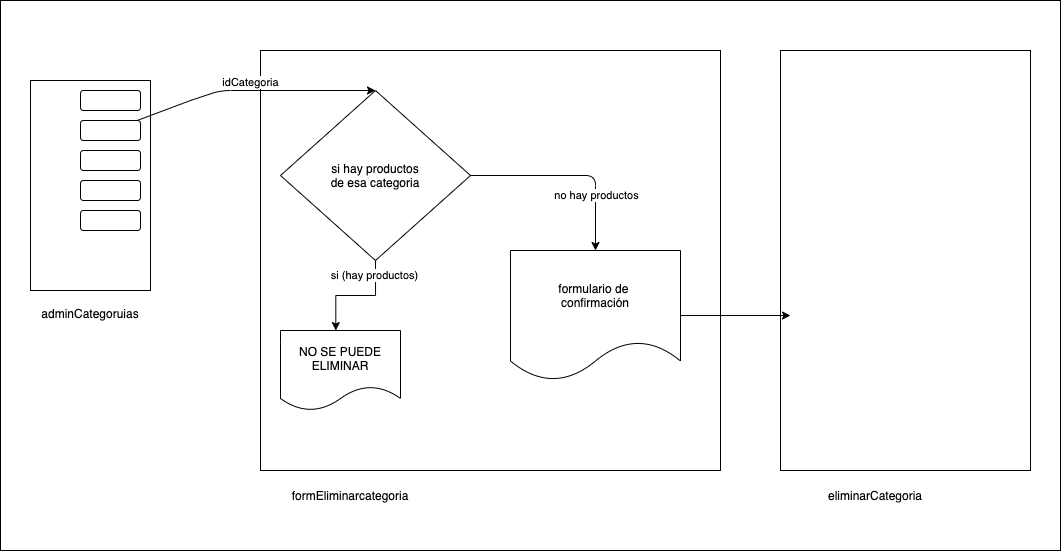

The diagram above was exported from draw.io. Its source (the exported page's mxGraphModel, read from the mxfile embedded in the PNG):
<mxGraphModel dx="1130" dy="593" grid="1" gridSize="10" guides="1" tooltips="1" connect="1" arrows="1" fold="1" page="1" pageScale="1" pageWidth="827" pageHeight="1169" math="0" shadow="0">
  <root>
    <mxCell id="0" />
    <mxCell id="1" parent="0" />
    <mxCell id="VmvrzBpLSiaXIN1qm0yM-24" value="" style="rounded=0;whiteSpace=wrap;html=1;" vertex="1" parent="1">
      <mxGeometry x="10" y="10" width="1060" height="550" as="geometry" />
    </mxCell>
    <mxCell id="VmvrzBpLSiaXIN1qm0yM-21" value="" style="rounded=0;whiteSpace=wrap;html=1;" vertex="1" parent="1">
      <mxGeometry x="790" y="60" width="250" height="420" as="geometry" />
    </mxCell>
    <mxCell id="VmvrzBpLSiaXIN1qm0yM-10" value="" style="rounded=0;whiteSpace=wrap;html=1;" vertex="1" parent="1">
      <mxGeometry x="270" y="60" width="460" height="420" as="geometry" />
    </mxCell>
    <mxCell id="VmvrzBpLSiaXIN1qm0yM-1" value="" style="rounded=0;whiteSpace=wrap;html=1;" vertex="1" parent="1">
      <mxGeometry x="40" y="90" width="120" height="210" as="geometry" />
    </mxCell>
    <mxCell id="VmvrzBpLSiaXIN1qm0yM-2" value="" style="rounded=1;whiteSpace=wrap;html=1;" vertex="1" parent="1">
      <mxGeometry x="90" y="100" width="60" height="20" as="geometry" />
    </mxCell>
    <mxCell id="VmvrzBpLSiaXIN1qm0yM-3" value="" style="rounded=1;whiteSpace=wrap;html=1;" vertex="1" parent="1">
      <mxGeometry x="90" y="130" width="60" height="20" as="geometry" />
    </mxCell>
    <mxCell id="VmvrzBpLSiaXIN1qm0yM-4" value="" style="rounded=1;whiteSpace=wrap;html=1;" vertex="1" parent="1">
      <mxGeometry x="90" y="160" width="60" height="20" as="geometry" />
    </mxCell>
    <mxCell id="VmvrzBpLSiaXIN1qm0yM-5" value="" style="rounded=1;whiteSpace=wrap;html=1;" vertex="1" parent="1">
      <mxGeometry x="90" y="190" width="60" height="20" as="geometry" />
    </mxCell>
    <mxCell id="VmvrzBpLSiaXIN1qm0yM-6" value="" style="rounded=1;whiteSpace=wrap;html=1;" vertex="1" parent="1">
      <mxGeometry x="90" y="220" width="60" height="20" as="geometry" />
    </mxCell>
    <mxCell id="VmvrzBpLSiaXIN1qm0yM-7" value="" style="endArrow=classic;html=1;entryX=0.5;entryY=0;entryDx=0;entryDy=0;" edge="1" parent="1" source="VmvrzBpLSiaXIN1qm0yM-3" target="VmvrzBpLSiaXIN1qm0yM-11">
      <mxGeometry width="50" height="50" relative="1" as="geometry">
        <mxPoint x="250" y="190" as="sourcePoint" />
        <mxPoint x="300" y="120" as="targetPoint" />
        <Array as="points">
          <mxPoint x="200" y="110" />
          <mxPoint x="230" y="100" />
        </Array>
      </mxGeometry>
    </mxCell>
    <mxCell id="VmvrzBpLSiaXIN1qm0yM-8" value="&amp;nbsp;idCategoria&amp;nbsp;" style="edgeLabel;html=1;align=center;verticalAlign=middle;resizable=0;points=[];" vertex="1" connectable="0" parent="VmvrzBpLSiaXIN1qm0yM-7">
      <mxGeometry x="-0.0282" relative="1" as="geometry">
        <mxPoint y="-8.01" as="offset" />
      </mxGeometry>
    </mxCell>
    <mxCell id="VmvrzBpLSiaXIN1qm0yM-13" value="" style="edgeStyle=orthogonalEdgeStyle;rounded=0;orthogonalLoop=1;jettySize=auto;html=1;entryX=0.461;entryY=0.001;entryDx=0;entryDy=0;entryPerimeter=0;" edge="1" parent="1" source="VmvrzBpLSiaXIN1qm0yM-11" target="VmvrzBpLSiaXIN1qm0yM-15">
      <mxGeometry relative="1" as="geometry">
        <mxPoint x="350" y="330" as="targetPoint" />
      </mxGeometry>
    </mxCell>
    <mxCell id="VmvrzBpLSiaXIN1qm0yM-14" value="si (hay productos)" style="edgeLabel;html=1;align=center;verticalAlign=middle;resizable=0;points=[];" vertex="1" connectable="0" parent="VmvrzBpLSiaXIN1qm0yM-13">
      <mxGeometry x="-0.7309" y="-1" relative="1" as="geometry">
        <mxPoint as="offset" />
      </mxGeometry>
    </mxCell>
    <mxCell id="VmvrzBpLSiaXIN1qm0yM-11" value="si hay productos&lt;br&gt;de esa categoria" style="rhombus;whiteSpace=wrap;html=1;" vertex="1" parent="1">
      <mxGeometry x="290" y="100" width="190" height="170" as="geometry" />
    </mxCell>
    <mxCell id="VmvrzBpLSiaXIN1qm0yM-15" value="NO SE PUEDE ELIMINAR" style="shape=document;whiteSpace=wrap;html=1;boundedLbl=1;" vertex="1" parent="1">
      <mxGeometry x="290" y="340" width="120" height="80" as="geometry" />
    </mxCell>
    <mxCell id="VmvrzBpLSiaXIN1qm0yM-22" value="" style="edgeStyle=orthogonalEdgeStyle;rounded=0;orthogonalLoop=1;jettySize=auto;html=1;entryX=0.04;entryY=0.631;entryDx=0;entryDy=0;entryPerimeter=0;" edge="1" parent="1" source="VmvrzBpLSiaXIN1qm0yM-16" target="VmvrzBpLSiaXIN1qm0yM-21">
      <mxGeometry relative="1" as="geometry">
        <mxPoint x="760" y="325" as="targetPoint" />
      </mxGeometry>
    </mxCell>
    <mxCell id="VmvrzBpLSiaXIN1qm0yM-16" value="formulario de &lt;br&gt;confirmación" style="shape=document;whiteSpace=wrap;html=1;boundedLbl=1;" vertex="1" parent="1">
      <mxGeometry x="520" y="260" width="170" height="130" as="geometry" />
    </mxCell>
    <mxCell id="VmvrzBpLSiaXIN1qm0yM-17" value="" style="endArrow=classic;html=1;exitX=1;exitY=0.5;exitDx=0;exitDy=0;" edge="1" parent="1" source="VmvrzBpLSiaXIN1qm0yM-11" target="VmvrzBpLSiaXIN1qm0yM-16">
      <mxGeometry width="50" height="50" relative="1" as="geometry">
        <mxPoint x="560" y="200" as="sourcePoint" />
        <mxPoint x="610" y="150" as="targetPoint" />
        <Array as="points">
          <mxPoint x="605" y="185" />
        </Array>
      </mxGeometry>
    </mxCell>
    <mxCell id="VmvrzBpLSiaXIN1qm0yM-20" value="no hay productos" style="edgeLabel;html=1;align=center;verticalAlign=middle;resizable=0;points=[];" vertex="1" connectable="0" parent="VmvrzBpLSiaXIN1qm0yM-17">
      <mxGeometry x="0.4493" y="1" relative="1" as="geometry">
        <mxPoint as="offset" />
      </mxGeometry>
    </mxCell>
    <mxCell id="VmvrzBpLSiaXIN1qm0yM-18" value="adminCategoruias" style="text;html=1;strokeColor=none;fillColor=none;align=center;verticalAlign=middle;whiteSpace=wrap;rounded=0;" vertex="1" parent="1">
      <mxGeometry x="25" y="300" width="150" height="45" as="geometry" />
    </mxCell>
    <mxCell id="VmvrzBpLSiaXIN1qm0yM-19" value="formEliminarcategoria" style="text;html=1;strokeColor=none;fillColor=none;align=center;verticalAlign=middle;whiteSpace=wrap;rounded=0;" vertex="1" parent="1">
      <mxGeometry x="280" y="490" width="160" height="30" as="geometry" />
    </mxCell>
    <mxCell id="VmvrzBpLSiaXIN1qm0yM-23" value="eliminarCategoria" style="text;html=1;strokeColor=none;fillColor=none;align=center;verticalAlign=middle;whiteSpace=wrap;rounded=0;" vertex="1" parent="1">
      <mxGeometry x="790" y="492.5" width="190" height="25" as="geometry" />
    </mxCell>
  </root>
</mxGraphModel>